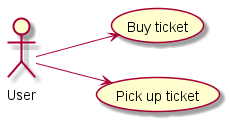

The diagram above was rendered by PlantUML. Its source (embedded in the PNG):
@startuml HSRTicketVendorSystemUseCase

left to right direction
:User: --> (Buy ticket)
:User: --> (Pick up ticket)
@enduml